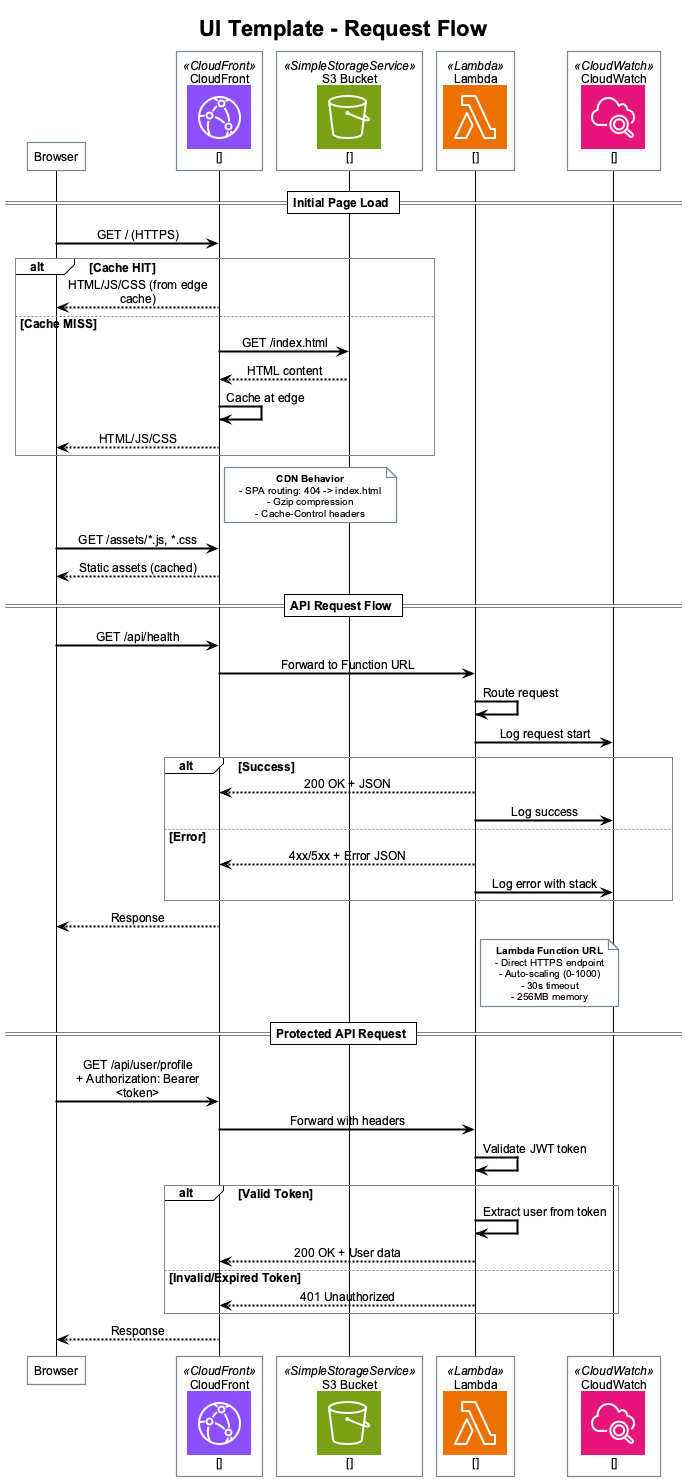

The diagram above was rendered by PlantUML. Its source (embedded in the PNG):
@startuml request-flow
!include _standard-style.puml

' AWS Icons for PlantUML v20.0 (2025)
!define AWSPuml https://raw.githubusercontent.com/awslabs/aws-icons-for-plantuml/v20.0/dist
!include AWSPuml/AWSCommon.puml
!include AWSPuml/NetworkingContentDelivery/CloudFront.puml
!include AWSPuml/Storage/SimpleStorageService.puml
!include AWSPuml/Compute/Lambda.puml
!include AWSPuml/ManagementGovernance/CloudWatch.puml
!include AWSPuml/General/User.puml

title UI Template - Request Flow

' Participants with AWS icons
participant "Browser" as browser
CloudFrontParticipant(cloudfront, "CloudFront", "")
SimpleStorageServiceParticipant(s3, "S3 Bucket", "")
LambdaParticipant(lambda, "Lambda", "")
CloudWatchParticipant(cloudwatch, "CloudWatch", "")

== Initial Page Load ==

browser -> cloudfront : GET / (HTTPS)

alt Cache HIT
    cloudfront --> browser : HTML/JS/CSS (from edge cache)
else Cache MISS
    cloudfront -> s3 : GET /index.html
    s3 --> cloudfront : HTML content
    cloudfront -> cloudfront : Cache at edge
    cloudfront --> browser : HTML/JS/CSS
end

note right of cloudfront
  **CDN Behavior**
  - SPA routing: 404 -> index.html
  - Gzip compression
  - Cache-Control headers
end note

browser -> cloudfront : GET /assets/*.js, *.css
cloudfront --> browser : Static assets (cached)

== API Request Flow ==

browser -> cloudfront : GET /api/health
cloudfront -> lambda : Forward to Function URL

lambda -> lambda : Route request
lambda -> cloudwatch : Log request start

alt Success
    lambda --> cloudfront : 200 OK + JSON
    lambda -> cloudwatch : Log success
else Error
    lambda --> cloudfront : 4xx/5xx + Error JSON
    lambda -> cloudwatch : Log error with stack
end

cloudfront --> browser : Response

note right of lambda
  **Lambda Function URL**
  - Direct HTTPS endpoint
  - Auto-scaling (0-1000)
  - 30s timeout
  - 256MB memory
end note

== Protected API Request ==

browser -> cloudfront : GET /api/user/profile\n+ Authorization: Bearer <token>
cloudfront -> lambda : Forward with headers

lambda -> lambda : Validate JWT token

alt Valid Token
    lambda -> lambda : Extract user from token
    lambda --> cloudfront : 200 OK + User data
else Invalid/Expired Token
    lambda --> cloudfront : 401 Unauthorized
end

cloudfront --> browser : Response

@enduml